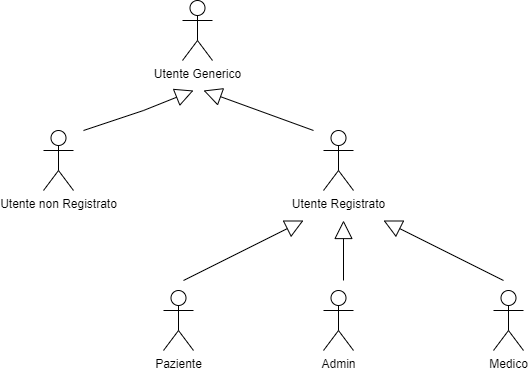

The diagram above was exported from draw.io. Its source (the exported page's mxGraphModel, read from the mxfile embedded in the PNG):
<mxGraphModel dx="813" dy="431" grid="1" gridSize="10" guides="1" tooltips="1" connect="1" arrows="1" fold="1" page="1" pageScale="1" pageWidth="827" pageHeight="1169" math="0" shadow="0">
  <root>
    <mxCell id="0" />
    <mxCell id="1" parent="0" />
    <mxCell id="kcyxwECh9AQ_RDd-aqmR-1" value="Utente Generico&lt;br&gt;" style="shape=umlActor;verticalLabelPosition=bottom;verticalAlign=top;html=1;outlineConnect=0;" vertex="1" parent="1">
      <mxGeometry x="399" y="60" width="30" height="60" as="geometry" />
    </mxCell>
    <mxCell id="kcyxwECh9AQ_RDd-aqmR-2" value="Utente non Registrato" style="shape=umlActor;verticalLabelPosition=bottom;verticalAlign=top;html=1;outlineConnect=0;" vertex="1" parent="1">
      <mxGeometry x="260" y="190" width="30" height="60" as="geometry" />
    </mxCell>
    <mxCell id="kcyxwECh9AQ_RDd-aqmR-3" value="Utente Registrato" style="shape=umlActor;verticalLabelPosition=bottom;verticalAlign=top;html=1;outlineConnect=0;" vertex="1" parent="1">
      <mxGeometry x="540" y="190" width="30" height="60" as="geometry" />
    </mxCell>
    <mxCell id="kcyxwECh9AQ_RDd-aqmR-4" value="Paziente" style="shape=umlActor;verticalLabelPosition=bottom;verticalAlign=top;html=1;outlineConnect=0;" vertex="1" parent="1">
      <mxGeometry x="380" y="350" width="30" height="60" as="geometry" />
    </mxCell>
    <mxCell id="kcyxwECh9AQ_RDd-aqmR-5" value="Admin" style="shape=umlActor;verticalLabelPosition=bottom;verticalAlign=top;html=1;outlineConnect=0;" vertex="1" parent="1">
      <mxGeometry x="540" y="350" width="30" height="60" as="geometry" />
    </mxCell>
    <mxCell id="kcyxwECh9AQ_RDd-aqmR-6" value="Medico" style="shape=umlActor;verticalLabelPosition=bottom;verticalAlign=top;html=1;outlineConnect=0;" vertex="1" parent="1">
      <mxGeometry x="710" y="350" width="30" height="60" as="geometry" />
    </mxCell>
    <mxCell id="kcyxwECh9AQ_RDd-aqmR-8" value="" style="endArrow=block;endSize=16;endFill=0;html=1;rounded=0;" edge="1" parent="1">
      <mxGeometry width="160" relative="1" as="geometry">
        <mxPoint x="300" y="190" as="sourcePoint" />
        <mxPoint x="410" y="150" as="targetPoint" />
        <Array as="points">
          <mxPoint x="360" y="170" />
        </Array>
      </mxGeometry>
    </mxCell>
    <mxCell id="kcyxwECh9AQ_RDd-aqmR-9" value="" style="endArrow=block;endSize=16;endFill=0;html=1;rounded=0;" edge="1" parent="1">
      <mxGeometry width="160" relative="1" as="geometry">
        <mxPoint x="530" y="190" as="sourcePoint" />
        <mxPoint x="420" y="150" as="targetPoint" />
        <Array as="points" />
      </mxGeometry>
    </mxCell>
    <mxCell id="kcyxwECh9AQ_RDd-aqmR-10" value="" style="endArrow=block;endSize=16;endFill=0;html=1;rounded=0;" edge="1" parent="1">
      <mxGeometry width="160" relative="1" as="geometry">
        <mxPoint x="400" y="340" as="sourcePoint" />
        <mxPoint x="520" y="280" as="targetPoint" />
        <Array as="points" />
      </mxGeometry>
    </mxCell>
    <mxCell id="kcyxwECh9AQ_RDd-aqmR-11" value="" style="endArrow=block;endSize=16;endFill=0;html=1;rounded=0;" edge="1" parent="1">
      <mxGeometry width="160" relative="1" as="geometry">
        <mxPoint x="560" y="340" as="sourcePoint" />
        <mxPoint x="560" y="280" as="targetPoint" />
        <Array as="points" />
      </mxGeometry>
    </mxCell>
    <mxCell id="kcyxwECh9AQ_RDd-aqmR-12" value="" style="endArrow=block;endSize=16;endFill=0;html=1;rounded=0;" edge="1" parent="1">
      <mxGeometry width="160" relative="1" as="geometry">
        <mxPoint x="720" y="340" as="sourcePoint" />
        <mxPoint x="600" y="280" as="targetPoint" />
        <Array as="points" />
      </mxGeometry>
    </mxCell>
  </root>
</mxGraphModel>